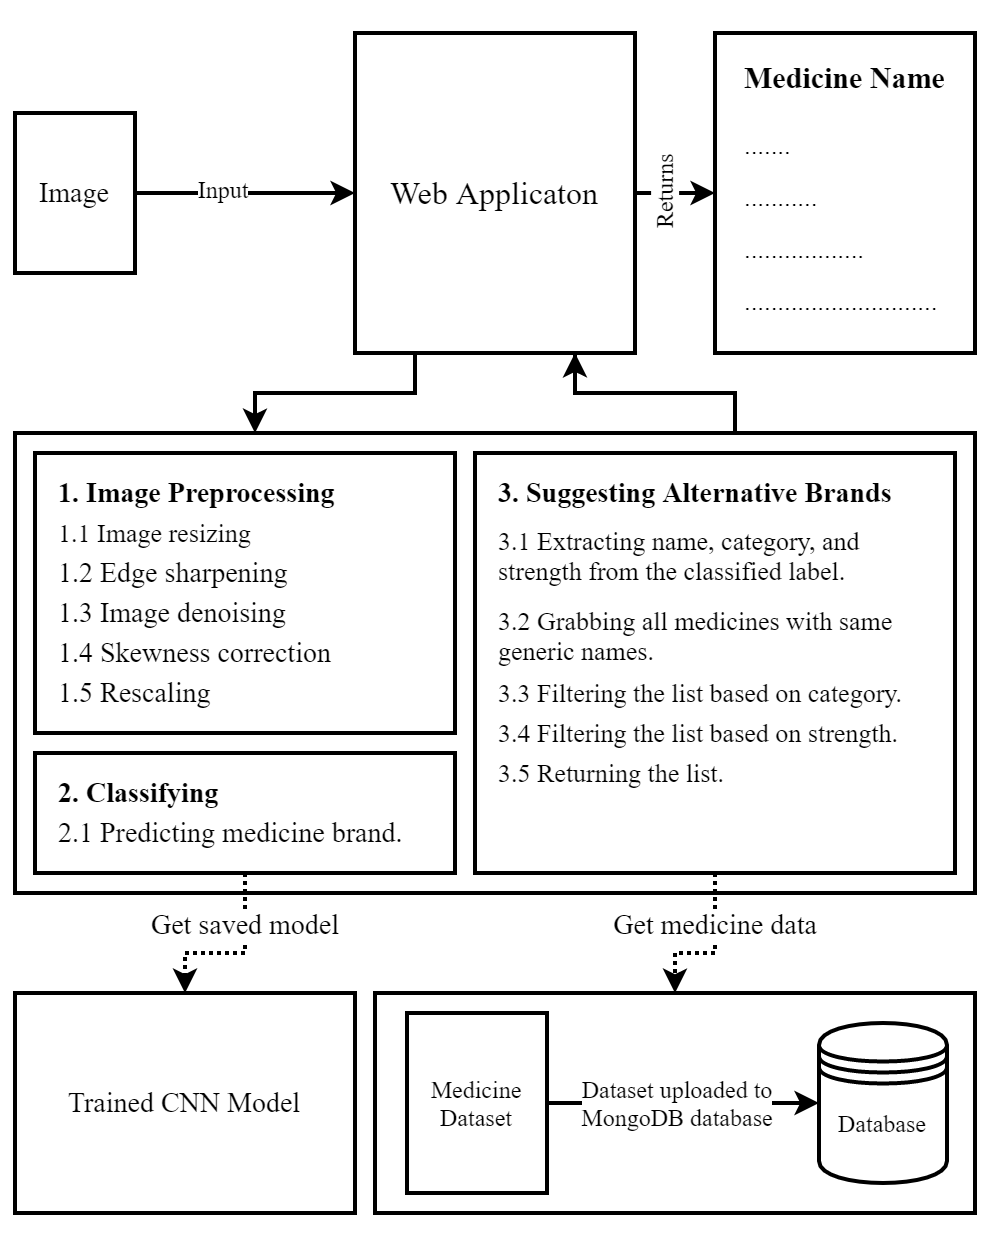

The diagram above was exported from draw.io. Its source (the exported page's mxGraphModel, read from the mxfile embedded in the PNG):
<mxGraphModel dx="981" dy="574" grid="1" gridSize="10" guides="1" tooltips="1" connect="1" arrows="1" fold="1" page="1" pageScale="1" pageWidth="827" pageHeight="1169" math="0" shadow="0">
  <root>
    <mxCell id="0" />
    <mxCell id="1" parent="0" />
    <mxCell id="_6FDiPFukhypaTPLExau-7" value="" style="rounded=0;whiteSpace=wrap;html=1;strokeWidth=2;" parent="1" vertex="1">
      <mxGeometry x="380" y="650" width="300" height="110" as="geometry" />
    </mxCell>
    <mxCell id="sKa8WZ0jSFXq3O-VW54O-7" style="edgeStyle=orthogonalEdgeStyle;rounded=0;orthogonalLoop=1;jettySize=auto;html=1;entryX=0;entryY=0.5;entryDx=0;entryDy=0;strokeWidth=2;" parent="1" source="sKa8WZ0jSFXq3O-VW54O-1" target="sKa8WZ0jSFXq3O-VW54O-5" edge="1">
      <mxGeometry relative="1" as="geometry" />
    </mxCell>
    <mxCell id="sKa8WZ0jSFXq3O-VW54O-14" value="Returns" style="edgeLabel;html=1;align=center;verticalAlign=middle;resizable=0;points=[];rotation=-90;fontFamily=Times New Roman;fontSize=12;" parent="sKa8WZ0jSFXq3O-VW54O-7" vertex="1" connectable="0">
      <mxGeometry x="-0.1965" relative="1" as="geometry">
        <mxPoint x="-2" as="offset" />
      </mxGeometry>
    </mxCell>
    <mxCell id="sKa8WZ0jSFXq3O-VW54O-12" style="edgeStyle=orthogonalEdgeStyle;rounded=0;orthogonalLoop=1;jettySize=auto;html=1;entryX=0.25;entryY=0;entryDx=0;entryDy=0;strokeWidth=2;" parent="1" source="sKa8WZ0jSFXq3O-VW54O-1" target="sKa8WZ0jSFXq3O-VW54O-9" edge="1">
      <mxGeometry relative="1" as="geometry">
        <Array as="points">
          <mxPoint x="400" y="350" />
          <mxPoint x="320" y="350" />
        </Array>
      </mxGeometry>
    </mxCell>
    <mxCell id="sKa8WZ0jSFXq3O-VW54O-1" value="&lt;font style=&quot;font-size: 16px&quot; face=&quot;Times New Roman&quot;&gt;Web Applicaton&lt;/font&gt;" style="rounded=0;whiteSpace=wrap;html=1;strokeWidth=2;" parent="1" vertex="1">
      <mxGeometry x="370" y="170" width="140" height="160" as="geometry" />
    </mxCell>
    <mxCell id="sKa8WZ0jSFXq3O-VW54O-4" style="edgeStyle=orthogonalEdgeStyle;rounded=0;orthogonalLoop=1;jettySize=auto;html=1;entryX=0;entryY=0.5;entryDx=0;entryDy=0;strokeWidth=2;" parent="1" source="sKa8WZ0jSFXq3O-VW54O-3" target="sKa8WZ0jSFXq3O-VW54O-1" edge="1">
      <mxGeometry relative="1" as="geometry" />
    </mxCell>
    <mxCell id="sKa8WZ0jSFXq3O-VW54O-15" value="Input" style="edgeLabel;html=1;align=center;verticalAlign=middle;resizable=0;points=[];fontFamily=Times New Roman;fontSize=12;" parent="sKa8WZ0jSFXq3O-VW54O-4" vertex="1" connectable="0">
      <mxGeometry x="-0.1981" y="-1" relative="1" as="geometry">
        <mxPoint y="-3" as="offset" />
      </mxGeometry>
    </mxCell>
    <mxCell id="sKa8WZ0jSFXq3O-VW54O-3" value="&lt;font face=&quot;Times New Roman&quot; style=&quot;font-size: 14px&quot;&gt;Image&lt;/font&gt;" style="rounded=0;whiteSpace=wrap;html=1;strokeWidth=2;" parent="1" vertex="1">
      <mxGeometry x="200" y="210" width="60" height="80" as="geometry" />
    </mxCell>
    <mxCell id="sKa8WZ0jSFXq3O-VW54O-8" value="" style="group" parent="1" vertex="1" connectable="0">
      <mxGeometry x="550" y="170" width="130" height="160" as="geometry" />
    </mxCell>
    <mxCell id="sKa8WZ0jSFXq3O-VW54O-5" value="" style="rounded=0;whiteSpace=wrap;html=1;strokeWidth=2;" parent="sKa8WZ0jSFXq3O-VW54O-8" vertex="1">
      <mxGeometry width="130" height="160" as="geometry" />
    </mxCell>
    <mxCell id="sKa8WZ0jSFXq3O-VW54O-6" value="&lt;h1&gt;&lt;font style=&quot;font-size: 15px&quot; face=&quot;Times New Roman&quot;&gt;Medicine Name&lt;/font&gt;&lt;/h1&gt;&lt;p&gt;.......&lt;/p&gt;&lt;p&gt;...........&lt;/p&gt;&lt;p&gt;..................&lt;/p&gt;&lt;p&gt;.............................&lt;/p&gt;" style="text;html=1;strokeColor=none;fillColor=none;spacing=5;spacingTop=-20;whiteSpace=wrap;overflow=hidden;rounded=0;" parent="sKa8WZ0jSFXq3O-VW54O-8" vertex="1">
      <mxGeometry x="10" width="110" height="160" as="geometry" />
    </mxCell>
    <mxCell id="sKa8WZ0jSFXq3O-VW54O-13" style="edgeStyle=orthogonalEdgeStyle;rounded=0;orthogonalLoop=1;jettySize=auto;html=1;strokeWidth=2;exitX=0.75;exitY=0;exitDx=0;exitDy=0;" parent="1" source="sKa8WZ0jSFXq3O-VW54O-9" edge="1">
      <mxGeometry relative="1" as="geometry">
        <mxPoint x="480" y="330" as="targetPoint" />
        <Array as="points">
          <mxPoint x="560" y="350" />
          <mxPoint x="480" y="350" />
          <mxPoint x="480" y="330" />
        </Array>
      </mxGeometry>
    </mxCell>
    <mxCell id="sKa8WZ0jSFXq3O-VW54O-9" value="" style="rounded=0;whiteSpace=wrap;html=1;strokeWidth=2;" parent="1" vertex="1">
      <mxGeometry x="200" y="370" width="480" height="230" as="geometry" />
    </mxCell>
    <mxCell id="sKa8WZ0jSFXq3O-VW54O-16" value="" style="rounded=0;whiteSpace=wrap;html=1;strokeWidth=2;" parent="1" vertex="1">
      <mxGeometry x="210" y="380" width="210" height="140" as="geometry" />
    </mxCell>
    <mxCell id="sKa8WZ0jSFXq3O-VW54O-17" value="&lt;font style=&quot;font-size: 14px&quot;&gt;1. Image Preprocessing&lt;/font&gt;" style="text;html=1;align=left;verticalAlign=middle;whiteSpace=wrap;rounded=0;fontStyle=1;fontFamily=Times New Roman;" parent="1" vertex="1">
      <mxGeometry x="220" y="390" width="190" height="20" as="geometry" />
    </mxCell>
    <mxCell id="sKa8WZ0jSFXq3O-VW54O-18" value="1.1 Image resizing" style="text;html=1;align=left;verticalAlign=middle;whiteSpace=wrap;rounded=0;fontStyle=0;fontFamily=Times New Roman;fontSize=13;" parent="1" vertex="1">
      <mxGeometry x="220" y="410" width="190" height="20" as="geometry" />
    </mxCell>
    <mxCell id="sKa8WZ0jSFXq3O-VW54O-19" value="1.5 Rescaling" style="text;html=1;align=left;verticalAlign=middle;whiteSpace=wrap;rounded=0;fontStyle=0;fontFamily=Times New Roman;fontSize=14;" parent="1" vertex="1">
      <mxGeometry x="220" y="490" width="190" height="20" as="geometry" />
    </mxCell>
    <mxCell id="sKa8WZ0jSFXq3O-VW54O-20" value="1.2 Edge sharpening" style="text;html=1;align=left;verticalAlign=middle;whiteSpace=wrap;rounded=0;fontStyle=0;fontFamily=Times New Roman;fontSize=14;" parent="1" vertex="1">
      <mxGeometry x="220" y="430" width="190" height="20" as="geometry" />
    </mxCell>
    <mxCell id="sKa8WZ0jSFXq3O-VW54O-21" value="" style="rounded=0;whiteSpace=wrap;html=1;strokeWidth=2;" parent="1" vertex="1">
      <mxGeometry x="210" y="530" width="210" height="60" as="geometry" />
    </mxCell>
    <mxCell id="sKa8WZ0jSFXq3O-VW54O-22" value="&lt;font style=&quot;font-size: 14px&quot;&gt;2. Classifying&lt;/font&gt;" style="text;html=1;align=left;verticalAlign=middle;whiteSpace=wrap;rounded=0;fontStyle=1;fontFamily=Times New Roman;" parent="1" vertex="1">
      <mxGeometry x="220" y="540" width="190" height="20" as="geometry" />
    </mxCell>
    <mxCell id="_6FDiPFukhypaTPLExau-14" style="edgeStyle=orthogonalEdgeStyle;rounded=0;orthogonalLoop=1;jettySize=auto;html=1;entryX=0.5;entryY=0;entryDx=0;entryDy=0;strokeWidth=2;fontFamily=Times New Roman;fontSize=14;dashed=1;dashPattern=1 1;" parent="1" target="_6FDiPFukhypaTPLExau-13" edge="1">
      <mxGeometry relative="1" as="geometry">
        <mxPoint x="315" y="590" as="sourcePoint" />
        <Array as="points">
          <mxPoint x="315" y="630" />
          <mxPoint x="285" y="630" />
        </Array>
      </mxGeometry>
    </mxCell>
    <mxCell id="_6FDiPFukhypaTPLExau-15" value="Get saved model" style="edgeLabel;html=1;align=center;verticalAlign=middle;resizable=0;points=[];fontSize=14;fontFamily=Times New Roman;" parent="_6FDiPFukhypaTPLExau-14" vertex="1" connectable="0">
      <mxGeometry x="-0.1407" y="1" relative="1" as="geometry">
        <mxPoint x="-1" y="-12.57" as="offset" />
      </mxGeometry>
    </mxCell>
    <mxCell id="sKa8WZ0jSFXq3O-VW54O-23" value="2.1 Predicting medicine brand." style="text;html=1;align=left;verticalAlign=middle;whiteSpace=wrap;rounded=0;fontStyle=0;fontFamily=Times New Roman;fontSize=14;" parent="1" vertex="1">
      <mxGeometry x="220" y="560" width="190" height="20" as="geometry" />
    </mxCell>
    <mxCell id="sKa8WZ0jSFXq3O-VW54O-25" value="1.3 Image denoising" style="text;html=1;align=left;verticalAlign=middle;whiteSpace=wrap;rounded=0;fontStyle=0;fontFamily=Times New Roman;fontSize=14;" parent="1" vertex="1">
      <mxGeometry x="220" y="450" width="190" height="20" as="geometry" />
    </mxCell>
    <mxCell id="sKa8WZ0jSFXq3O-VW54O-26" value="1.4 Skewness correction" style="text;html=1;align=left;verticalAlign=middle;whiteSpace=wrap;rounded=0;fontStyle=0;fontFamily=Times New Roman;fontSize=14;" parent="1" vertex="1">
      <mxGeometry x="220" y="470" width="190" height="20" as="geometry" />
    </mxCell>
    <mxCell id="_6FDiPFukhypaTPLExau-8" style="edgeStyle=orthogonalEdgeStyle;rounded=0;orthogonalLoop=1;jettySize=auto;html=1;strokeWidth=2;fontFamily=Times New Roman;fontSize=12;dashed=1;dashPattern=1 1;entryX=0.5;entryY=0;entryDx=0;entryDy=0;" parent="1" source="sKa8WZ0jSFXq3O-VW54O-27" target="_6FDiPFukhypaTPLExau-7" edge="1">
      <mxGeometry relative="1" as="geometry">
        <Array as="points">
          <mxPoint x="550" y="630" />
          <mxPoint x="530" y="630" />
        </Array>
      </mxGeometry>
    </mxCell>
    <mxCell id="_6FDiPFukhypaTPLExau-11" value="Get medicine data" style="edgeLabel;html=1;align=center;verticalAlign=middle;resizable=0;points=[];fontSize=14;fontFamily=Times New Roman;" parent="_6FDiPFukhypaTPLExau-8" vertex="1" connectable="0">
      <mxGeometry x="0.1029" relative="1" as="geometry">
        <mxPoint x="4.000000000000002" y="-14" as="offset" />
      </mxGeometry>
    </mxCell>
    <mxCell id="sKa8WZ0jSFXq3O-VW54O-27" value="" style="rounded=0;whiteSpace=wrap;html=1;strokeWidth=2;" parent="1" vertex="1">
      <mxGeometry x="430" y="380" width="240" height="210" as="geometry" />
    </mxCell>
    <mxCell id="sKa8WZ0jSFXq3O-VW54O-28" value="&lt;font style=&quot;font-size: 14px&quot;&gt;3. Suggesting Alternative Brands&lt;/font&gt;" style="text;html=1;align=left;verticalAlign=middle;whiteSpace=wrap;rounded=0;fontStyle=1;fontFamily=Times New Roman;" parent="1" vertex="1">
      <mxGeometry x="440" y="390" width="220" height="20" as="geometry" />
    </mxCell>
    <mxCell id="sKa8WZ0jSFXq3O-VW54O-29" value="3.2 Grabbing all medicines with same generic names." style="text;html=1;align=left;verticalAlign=top;whiteSpace=wrap;rounded=0;fontStyle=0;fontFamily=Times New Roman;fontSize=13;" parent="1" vertex="1">
      <mxGeometry x="440" y="450" width="210" height="40" as="geometry" />
    </mxCell>
    <mxCell id="_6FDiPFukhypaTPLExau-1" value="&lt;span style=&quot;font-size: 13px&quot;&gt;3.3 Filtering the list based on category.&lt;/span&gt;" style="text;html=1;align=left;verticalAlign=middle;whiteSpace=wrap;rounded=0;fontStyle=0;fontFamily=Times New Roman;fontSize=14;" parent="1" vertex="1">
      <mxGeometry x="440" y="490" width="210" height="20" as="geometry" />
    </mxCell>
    <mxCell id="_6FDiPFukhypaTPLExau-2" value="&lt;span style=&quot;font-size: 13px&quot;&gt;3.4 Filtering the list based on strength.&lt;/span&gt;" style="text;html=1;align=left;verticalAlign=middle;whiteSpace=wrap;rounded=0;fontStyle=0;fontFamily=Times New Roman;fontSize=14;" parent="1" vertex="1">
      <mxGeometry x="440" y="510" width="210" height="20" as="geometry" />
    </mxCell>
    <mxCell id="_6FDiPFukhypaTPLExau-3" value="&lt;span style=&quot;font-size: 13px&quot;&gt;3.5 Returning the list.&lt;/span&gt;" style="text;html=1;align=left;verticalAlign=middle;whiteSpace=wrap;rounded=0;fontStyle=0;fontFamily=Times New Roman;fontSize=14;" parent="1" vertex="1">
      <mxGeometry x="440" y="530" width="210" height="20" as="geometry" />
    </mxCell>
    <mxCell id="_6FDiPFukhypaTPLExau-9" style="edgeStyle=orthogonalEdgeStyle;rounded=0;orthogonalLoop=1;jettySize=auto;html=1;entryX=0;entryY=0.5;entryDx=0;entryDy=0;strokeWidth=2;fontFamily=Times New Roman;fontSize=12;" parent="1" source="_6FDiPFukhypaTPLExau-6" target="_6FDiPFukhypaTPLExau-4" edge="1">
      <mxGeometry relative="1" as="geometry" />
    </mxCell>
    <mxCell id="_6FDiPFukhypaTPLExau-10" value="Dataset uploaded to&lt;br&gt;MongoDB database" style="edgeLabel;html=1;align=center;verticalAlign=middle;resizable=0;points=[];fontSize=12;fontFamily=Times New Roman;" parent="_6FDiPFukhypaTPLExau-9" vertex="1" connectable="0">
      <mxGeometry x="-0.2335" y="-1" relative="1" as="geometry">
        <mxPoint x="12.100000000000001" y="-1" as="offset" />
      </mxGeometry>
    </mxCell>
    <mxCell id="_6FDiPFukhypaTPLExau-6" value="&lt;font face=&quot;Times New Roman&quot; style=&quot;font-size: 12px&quot;&gt;Medicine Dataset&lt;/font&gt;" style="rounded=0;whiteSpace=wrap;html=1;strokeWidth=2;" parent="1" vertex="1">
      <mxGeometry x="396" y="660" width="70" height="90" as="geometry" />
    </mxCell>
    <mxCell id="_6FDiPFukhypaTPLExau-12" value="" style="group" parent="1" vertex="1" connectable="0">
      <mxGeometry x="602" y="665" width="64" height="80" as="geometry" />
    </mxCell>
    <mxCell id="_6FDiPFukhypaTPLExau-4" value="" style="shape=datastore;whiteSpace=wrap;html=1;strokeWidth=2;fontFamily=Times New Roman;fontSize=14;" parent="_6FDiPFukhypaTPLExau-12" vertex="1">
      <mxGeometry width="64" height="80" as="geometry" />
    </mxCell>
    <mxCell id="_6FDiPFukhypaTPLExau-5" value="Database" style="text;html=1;strokeColor=none;fillColor=none;align=center;verticalAlign=middle;whiteSpace=wrap;rounded=0;fontFamily=Times New Roman;fontSize=12;" parent="_6FDiPFukhypaTPLExau-12" vertex="1">
      <mxGeometry x="1" y="35" width="62" height="30" as="geometry" />
    </mxCell>
    <mxCell id="_6FDiPFukhypaTPLExau-13" value="&lt;font style=&quot;font-size: 14px&quot; face=&quot;Times New Roman&quot;&gt;Trained CNN Model&lt;/font&gt;" style="rounded=0;whiteSpace=wrap;html=1;strokeWidth=2;" parent="1" vertex="1">
      <mxGeometry x="200" y="650" width="170" height="110" as="geometry" />
    </mxCell>
    <mxCell id="cYPzVb-PFdVJkGgErZCK-2" value="3.1 Extracting name, category, and strength from the classified label." style="text;html=1;align=left;verticalAlign=top;whiteSpace=wrap;rounded=0;fontStyle=0;fontFamily=Times New Roman;fontSize=13;" vertex="1" parent="1">
      <mxGeometry x="440" y="410" width="210" height="40" as="geometry" />
    </mxCell>
  </root>
</mxGraphModel>